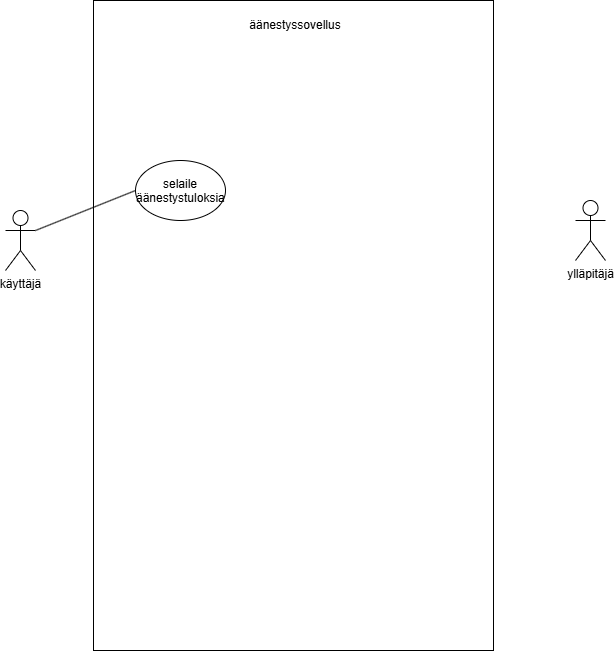

The diagram above was exported from draw.io. Its source (the exported page's mxGraphModel, read from the mxfile embedded in the PNG):
<mxGraphModel dx="645" dy="787" grid="1" gridSize="10" guides="1" tooltips="1" connect="1" arrows="1" fold="1" page="1" pageScale="1" pageWidth="850" pageHeight="1100" math="0" shadow="0">
  <root>
    <mxCell id="0" />
    <mxCell id="1" parent="0" />
    <mxCell id="L3bPflEig-x87AWmarcm-1" parent="1" style="rounded=0;whiteSpace=wrap;html=1;" value="" vertex="1">
      <mxGeometry height="650" width="400" x="198" y="30" as="geometry" />
    </mxCell>
    <mxCell id="qqqqvNxHdEpWhvi2vvuC-1" parent="1" style="shape=umlActor;verticalLabelPosition=bottom;verticalAlign=top;html=1;outlineConnect=0;" value="käyttäjä" vertex="1">
      <mxGeometry height="60" width="30" x="110" y="240" as="geometry" />
    </mxCell>
    <mxCell id="qqqqvNxHdEpWhvi2vvuC-2" parent="1" style="shape=umlActor;verticalLabelPosition=bottom;verticalAlign=top;html=1;outlineConnect=0;" value="ylläpitäjä" vertex="1">
      <mxGeometry height="60" width="30" x="680" y="230" as="geometry" />
    </mxCell>
    <mxCell id="qqqqvNxHdEpWhvi2vvuC-3" parent="1" style="text;html=1;whiteSpace=wrap;strokeColor=none;fillColor=none;align=center;verticalAlign=middle;rounded=0;" value="äänestyssovellus" vertex="1">
      <mxGeometry height="30" width="60" x="370" y="40" as="geometry" />
    </mxCell>
    <mxCell id="qqqqvNxHdEpWhvi2vvuC-4" parent="1" style="ellipse;whiteSpace=wrap;html=1;shapeInside=1;" value="selaile äänestystuloksia" vertex="1">
      <mxGeometry height="60" width="90" x="240" y="190" as="geometry" />
    </mxCell>
    <mxCell id="qqqqvNxHdEpWhvi2vvuC-5" edge="1" parent="1" source="qqqqvNxHdEpWhvi2vvuC-1" style="endArrow=none;html=1;rounded=0;exitX=1;exitY=0.3333333333333333;exitDx=0;exitDy=0;exitPerimeter=0;entryX=0;entryY=0.5;entryDx=0;entryDy=0;" target="qqqqvNxHdEpWhvi2vvuC-4" value="">
      <mxGeometry height="50" relative="1" width="50" as="geometry">
        <mxPoint x="420" y="310" as="sourcePoint" />
        <mxPoint x="470" y="260" as="targetPoint" />
      </mxGeometry>
    </mxCell>
  </root>
</mxGraphModel>